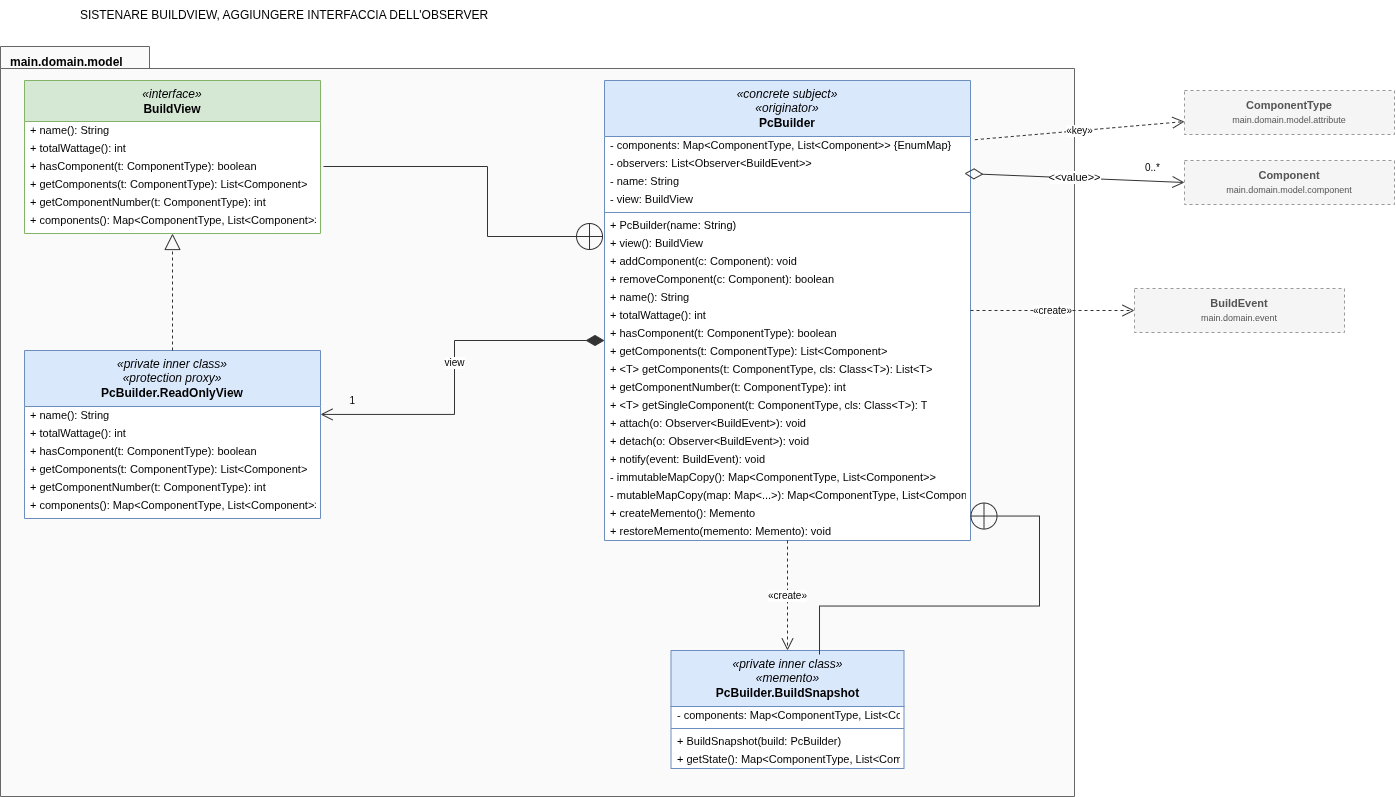

The diagram above was exported from draw.io. Its source (the exported page's mxGraphModel, read from the mxfile embedded in the PNG):
<mxGraphModel dx="1706" dy="1211" grid="1" gridSize="10" guides="1" tooltips="1" connect="1" arrows="1" fold="1" page="1" pageScale="1" pageWidth="1520" pageHeight="1067" math="0" shadow="0">
  <root>
    <mxCell id="0" />
    <mxCell id="1" parent="0" />
    <mxCell id="p3-46" parent="1" style="shape=folder;fontStyle=1;tabWidth=149;tabHeight=22;tabPosition=left;html=1;whiteSpace=wrap;align=left;verticalAlign=top;spacingLeft=8;spacingTop=2;fillColor=#FAFAFA;strokeColor=#666666;fontSize=12;dashed=0;" value="main.domain.model" vertex="1">
      <mxGeometry height="750" width="1074" x="16" y="56" as="geometry" />
    </mxCell>
    <mxCell id="p3-3" parent="1" style="swimlane;fontStyle=0;align=center;verticalAlign=middle;childLayout=stackLayout;horizontal=1;startSize=41;horizontalStack=0;resizeParent=1;resizeParentMax=0;resizeLast=0;collapsible=0;marginBottom=0;whiteSpace=wrap;html=1;fontSize=12;fillColor=#D5E8D4;strokeColor=#82B366;swimlaneFillColor=#FFFFFF;" value="&lt;i&gt;«interface»&lt;/i&gt;&lt;br&gt;&lt;b&gt;BuildView&lt;/b&gt;" vertex="1">
      <mxGeometry height="153" width="296" x="40" y="90" as="geometry" />
    </mxCell>
    <mxCell id="p3-4" parent="p3-3" style="text;strokeColor=none;fillColor=none;align=left;verticalAlign=middle;spacingLeft=4;spacingRight=4;overflow=hidden;rotatable=0;points=[[0,0.5],[1,0.5]];portConstraint=eastwest;whiteSpace=nowrap;html=1;fontSize=11;" value="+ name(): String" vertex="1">
      <mxGeometry height="18" width="296" y="41" as="geometry" />
    </mxCell>
    <mxCell id="p3-5" parent="p3-3" style="text;strokeColor=none;fillColor=none;align=left;verticalAlign=middle;spacingLeft=4;spacingRight=4;overflow=hidden;rotatable=0;points=[[0,0.5],[1,0.5]];portConstraint=eastwest;whiteSpace=nowrap;html=1;fontSize=11;" value="+ totalWattage(): int" vertex="1">
      <mxGeometry height="18" width="296" y="59" as="geometry" />
    </mxCell>
    <mxCell id="p3-6" parent="p3-3" style="text;strokeColor=none;fillColor=none;align=left;verticalAlign=middle;spacingLeft=4;spacingRight=4;overflow=hidden;rotatable=0;points=[[0,0.5],[1,0.5]];portConstraint=eastwest;whiteSpace=nowrap;html=1;fontSize=11;" value="+ hasComponent(t: ComponentType): boolean" vertex="1">
      <mxGeometry height="18" width="296" y="77" as="geometry" />
    </mxCell>
    <mxCell id="p3-7" parent="p3-3" style="text;strokeColor=none;fillColor=none;align=left;verticalAlign=middle;spacingLeft=4;spacingRight=4;overflow=hidden;rotatable=0;points=[[0,0.5],[1,0.5]];portConstraint=eastwest;whiteSpace=nowrap;html=1;fontSize=11;" value="+ getComponents(t: ComponentType): List&amp;lt;Component&amp;gt;" vertex="1">
      <mxGeometry height="18" width="296" y="95" as="geometry" />
    </mxCell>
    <mxCell id="p3-8" parent="p3-3" style="text;strokeColor=none;fillColor=none;align=left;verticalAlign=middle;spacingLeft=4;spacingRight=4;overflow=hidden;rotatable=0;points=[[0,0.5],[1,0.5]];portConstraint=eastwest;whiteSpace=nowrap;html=1;fontSize=11;" value="+ getComponentNumber(t: ComponentType): int" vertex="1">
      <mxGeometry height="18" width="296" y="113" as="geometry" />
    </mxCell>
    <mxCell id="p3-9" parent="p3-3" style="text;strokeColor=none;fillColor=none;align=left;verticalAlign=middle;spacingLeft=4;spacingRight=4;overflow=hidden;rotatable=0;points=[[0,0.5],[1,0.5]];portConstraint=eastwest;whiteSpace=nowrap;html=1;fontSize=11;" value="+ components(): Map&amp;lt;ComponentType, List&amp;lt;Component&amp;gt;&amp;gt;" vertex="1">
      <mxGeometry height="18" width="296" y="131" as="geometry" />
    </mxCell>
    <mxCell id="p3-10" parent="1" style="swimlane;fontStyle=0;align=center;verticalAlign=middle;childLayout=stackLayout;horizontal=1;startSize=56;horizontalStack=0;resizeParent=1;resizeParentMax=0;resizeLast=0;collapsible=0;marginBottom=0;whiteSpace=wrap;html=1;fontSize=12;fillColor=#DAE8FC;strokeColor=#6C8EBF;swimlaneFillColor=#FFFFFF;" value="&lt;i&gt;«private inner class»&lt;/i&gt;&lt;br&gt;&lt;i&gt;«protection proxy»&lt;/i&gt;&lt;br&gt;&lt;b&gt;PcBuilder.ReadOnlyView&lt;/b&gt;" vertex="1">
      <mxGeometry height="168" width="296" x="40" y="360" as="geometry" />
    </mxCell>
    <mxCell id="p3-11" parent="p3-10" style="text;strokeColor=none;fillColor=none;align=left;verticalAlign=middle;spacingLeft=4;spacingRight=4;overflow=hidden;rotatable=0;points=[[0,0.5],[1,0.5]];portConstraint=eastwest;whiteSpace=nowrap;html=1;fontSize=11;" value="+ name(): String" vertex="1">
      <mxGeometry height="18" width="296" y="56" as="geometry" />
    </mxCell>
    <mxCell id="p3-12" parent="p3-10" style="text;strokeColor=none;fillColor=none;align=left;verticalAlign=middle;spacingLeft=4;spacingRight=4;overflow=hidden;rotatable=0;points=[[0,0.5],[1,0.5]];portConstraint=eastwest;whiteSpace=nowrap;html=1;fontSize=11;" value="+ totalWattage(): int" vertex="1">
      <mxGeometry height="18" width="296" y="74" as="geometry" />
    </mxCell>
    <mxCell id="p3-13" parent="p3-10" style="text;strokeColor=none;fillColor=none;align=left;verticalAlign=middle;spacingLeft=4;spacingRight=4;overflow=hidden;rotatable=0;points=[[0,0.5],[1,0.5]];portConstraint=eastwest;whiteSpace=nowrap;html=1;fontSize=11;" value="+ hasComponent(t: ComponentType): boolean" vertex="1">
      <mxGeometry height="18" width="296" y="92" as="geometry" />
    </mxCell>
    <mxCell id="p3-14" parent="p3-10" style="text;strokeColor=none;fillColor=none;align=left;verticalAlign=middle;spacingLeft=4;spacingRight=4;overflow=hidden;rotatable=0;points=[[0,0.5],[1,0.5]];portConstraint=eastwest;whiteSpace=nowrap;html=1;fontSize=11;" value="+ getComponents(t: ComponentType): List&amp;lt;Component&amp;gt;" vertex="1">
      <mxGeometry height="18" width="296" y="110" as="geometry" />
    </mxCell>
    <mxCell id="p3-15" parent="p3-10" style="text;strokeColor=none;fillColor=none;align=left;verticalAlign=middle;spacingLeft=4;spacingRight=4;overflow=hidden;rotatable=0;points=[[0,0.5],[1,0.5]];portConstraint=eastwest;whiteSpace=nowrap;html=1;fontSize=11;" value="+ getComponentNumber(t: ComponentType): int" vertex="1">
      <mxGeometry height="18" width="296" y="128" as="geometry" />
    </mxCell>
    <mxCell id="p3-16" parent="p3-10" style="text;strokeColor=none;fillColor=none;align=left;verticalAlign=middle;spacingLeft=4;spacingRight=4;overflow=hidden;rotatable=0;points=[[0,0.5],[1,0.5]];portConstraint=eastwest;whiteSpace=nowrap;html=1;fontSize=11;" value="+ components(): Map&amp;lt;ComponentType, List&amp;lt;Component&amp;gt;&amp;gt;" vertex="1">
      <mxGeometry height="18" width="296" y="146" as="geometry" />
    </mxCell>
    <mxCell id="p3-17" parent="1" style="swimlane;fontStyle=0;align=center;verticalAlign=middle;childLayout=stackLayout;horizontal=1;startSize=56;horizontalStack=0;resizeParent=1;resizeParentMax=0;resizeLast=0;collapsible=0;marginBottom=0;whiteSpace=wrap;html=1;fontSize=12;fillColor=#DAE8FC;strokeColor=#6C8EBF;swimlaneFillColor=#FFFFFF;" value="&lt;i&gt;«concrete subject»&lt;/i&gt;&lt;br&gt;&lt;i&gt;«originator»&lt;/i&gt;&lt;br&gt;&lt;b&gt;PcBuilder&lt;/b&gt;" vertex="1">
      <mxGeometry height="460" width="366" x="620" y="90" as="geometry" />
    </mxCell>
    <mxCell id="p3-18" parent="p3-17" style="text;strokeColor=none;fillColor=none;align=left;verticalAlign=middle;spacingLeft=4;spacingRight=4;overflow=hidden;rotatable=0;points=[[0,0.5],[1,0.5]];portConstraint=eastwest;whiteSpace=nowrap;html=1;fontSize=11;" value="- components: Map&amp;lt;ComponentType, List&amp;lt;Component&amp;gt;&amp;gt;   {EnumMap}" vertex="1">
      <mxGeometry height="18" width="366" y="56" as="geometry" />
    </mxCell>
    <mxCell id="p3-19" parent="p3-17" style="text;strokeColor=none;fillColor=none;align=left;verticalAlign=middle;spacingLeft=4;spacingRight=4;overflow=hidden;rotatable=0;points=[[0,0.5],[1,0.5]];portConstraint=eastwest;whiteSpace=nowrap;html=1;fontSize=11;" value="- observers: List&amp;lt;Observer&amp;lt;BuildEvent&amp;gt;&amp;gt;" vertex="1">
      <mxGeometry height="18" width="366" y="74" as="geometry" />
    </mxCell>
    <mxCell id="p3-56" edge="1" parent="p3-17" style="html=1;rounded=0;strokeColor=#333333;fontSize=10;labelBackgroundColor=#FFFFFF;startArrow=diamondThin;startSize=16;startFill=0;endArrow=open;endSize=10;entryX=0;entryY=0.5;entryDx=0;entryDy=0;" target="p3-47" value="">
      <mxGeometry relative="1" as="geometry">
        <mxPoint x="360" y="92.98406374501997" as="sourcePoint" />
        <mxPoint x="585.406779661017" y="40" as="targetPoint" />
      </mxGeometry>
    </mxCell>
    <mxCell id="p3-57" connectable="0" parent="p3-56" style="edgeLabel;resizable=0;html=1;align=right;verticalAlign=bottom;fontSize=10;labelBackgroundColor=none;" value="0..*" vertex="1">
      <mxGeometry relative="1" x="0.78" as="geometry">
        <mxPoint y="-6" as="offset" />
      </mxGeometry>
    </mxCell>
    <mxCell id="qZXSa3aEPlMeePrKzoYL-1" connectable="0" parent="p3-56" style="edgeLabel;html=1;align=center;verticalAlign=middle;resizable=0;points=[];" value="&amp;lt;&amp;lt;value&amp;gt;&amp;gt;" vertex="1">
      <mxGeometry relative="1" x="0.1623" y="2" as="geometry">
        <mxPoint x="-18" as="offset" />
      </mxGeometry>
    </mxCell>
    <mxCell id="p3-20" parent="p3-17" style="text;strokeColor=none;fillColor=none;align=left;verticalAlign=middle;spacingLeft=4;spacingRight=4;overflow=hidden;rotatable=0;points=[[0,0.5],[1,0.5]];portConstraint=eastwest;whiteSpace=nowrap;html=1;fontSize=11;" value="- name: String" vertex="1">
      <mxGeometry height="18" width="366" y="92" as="geometry" />
    </mxCell>
    <mxCell id="p3-21" parent="p3-17" style="text;strokeColor=none;fillColor=none;align=left;verticalAlign=middle;spacingLeft=4;spacingRight=4;overflow=hidden;rotatable=0;points=[[0,0.5],[1,0.5]];portConstraint=eastwest;whiteSpace=nowrap;html=1;fontSize=11;" value="- view: BuildView" vertex="1">
      <mxGeometry height="18" width="366" y="110" as="geometry" />
    </mxCell>
    <mxCell id="p3-22" parent="p3-17" style="line;strokeWidth=1;fillColor=none;align=left;verticalAlign=middle;spacingTop=-1;spacingLeft=3;spacingRight=3;rotatable=0;labelPosition=right;points=[];portConstraint=eastwest;strokeColor=inherit;" value="" vertex="1">
      <mxGeometry height="8" width="366" y="128" as="geometry" />
    </mxCell>
    <mxCell id="p3-23" parent="p3-17" style="text;strokeColor=none;fillColor=none;align=left;verticalAlign=middle;spacingLeft=4;spacingRight=4;overflow=hidden;rotatable=0;points=[[0,0.5],[1,0.5]];portConstraint=eastwest;whiteSpace=nowrap;html=1;fontSize=11;" value="+ PcBuilder(name: String)" vertex="1">
      <mxGeometry height="18" width="366" y="136" as="geometry" />
    </mxCell>
    <mxCell id="p3-24" parent="p3-17" style="text;strokeColor=none;fillColor=none;align=left;verticalAlign=middle;spacingLeft=4;spacingRight=4;overflow=hidden;rotatable=0;points=[[0,0.5],[1,0.5]];portConstraint=eastwest;whiteSpace=nowrap;html=1;fontSize=11;" value="+ view(): BuildView" vertex="1">
      <mxGeometry height="18" width="366" y="154" as="geometry" />
    </mxCell>
    <mxCell id="p3-25" parent="p3-17" style="text;strokeColor=none;fillColor=none;align=left;verticalAlign=middle;spacingLeft=4;spacingRight=4;overflow=hidden;rotatable=0;points=[[0,0.5],[1,0.5]];portConstraint=eastwest;whiteSpace=nowrap;html=1;fontSize=11;" value="+ addComponent(c: Component): void" vertex="1">
      <mxGeometry height="18" width="366" y="172" as="geometry" />
    </mxCell>
    <mxCell id="p3-26" parent="p3-17" style="text;strokeColor=none;fillColor=none;align=left;verticalAlign=middle;spacingLeft=4;spacingRight=4;overflow=hidden;rotatable=0;points=[[0,0.5],[1,0.5]];portConstraint=eastwest;whiteSpace=nowrap;html=1;fontSize=11;" value="+ removeComponent(c: Component): boolean" vertex="1">
      <mxGeometry height="18" width="366" y="190" as="geometry" />
    </mxCell>
    <mxCell id="p3-27" parent="p3-17" style="text;strokeColor=none;fillColor=none;align=left;verticalAlign=middle;spacingLeft=4;spacingRight=4;overflow=hidden;rotatable=0;points=[[0,0.5],[1,0.5]];portConstraint=eastwest;whiteSpace=nowrap;html=1;fontSize=11;" value="+ name(): String" vertex="1">
      <mxGeometry height="18" width="366" y="208" as="geometry" />
    </mxCell>
    <mxCell id="p3-28" parent="p3-17" style="text;strokeColor=none;fillColor=none;align=left;verticalAlign=middle;spacingLeft=4;spacingRight=4;overflow=hidden;rotatable=0;points=[[0,0.5],[1,0.5]];portConstraint=eastwest;whiteSpace=nowrap;html=1;fontSize=11;" value="+ totalWattage(): int" vertex="1">
      <mxGeometry height="18" width="366" y="226" as="geometry" />
    </mxCell>
    <mxCell id="p3-29" parent="p3-17" style="text;strokeColor=none;fillColor=none;align=left;verticalAlign=middle;spacingLeft=4;spacingRight=4;overflow=hidden;rotatable=0;points=[[0,0.5],[1,0.5]];portConstraint=eastwest;whiteSpace=nowrap;html=1;fontSize=11;" value="+ hasComponent(t: ComponentType): boolean" vertex="1">
      <mxGeometry height="18" width="366" y="244" as="geometry" />
    </mxCell>
    <mxCell id="p3-30" parent="p3-17" style="text;strokeColor=none;fillColor=none;align=left;verticalAlign=middle;spacingLeft=4;spacingRight=4;overflow=hidden;rotatable=0;points=[[0,0.5],[1,0.5]];portConstraint=eastwest;whiteSpace=nowrap;html=1;fontSize=11;" value="+ getComponents(t: ComponentType): List&amp;lt;Component&amp;gt;" vertex="1">
      <mxGeometry height="18" width="366" y="262" as="geometry" />
    </mxCell>
    <mxCell id="p3-31" parent="p3-17" style="text;strokeColor=none;fillColor=none;align=left;verticalAlign=middle;spacingLeft=4;spacingRight=4;overflow=hidden;rotatable=0;points=[[0,0.5],[1,0.5]];portConstraint=eastwest;whiteSpace=nowrap;html=1;fontSize=11;" value="+ &amp;lt;T&amp;gt; getComponents(t: ComponentType, cls: Class&amp;lt;T&amp;gt;): List&amp;lt;T&amp;gt;" vertex="1">
      <mxGeometry height="18" width="366" y="280" as="geometry" />
    </mxCell>
    <mxCell id="p3-32" parent="p3-17" style="text;strokeColor=none;fillColor=none;align=left;verticalAlign=middle;spacingLeft=4;spacingRight=4;overflow=hidden;rotatable=0;points=[[0,0.5],[1,0.5]];portConstraint=eastwest;whiteSpace=nowrap;html=1;fontSize=11;" value="+ getComponentNumber(t: ComponentType): int" vertex="1">
      <mxGeometry height="18" width="366" y="298" as="geometry" />
    </mxCell>
    <mxCell id="p3-33" parent="p3-17" style="text;strokeColor=none;fillColor=none;align=left;verticalAlign=middle;spacingLeft=4;spacingRight=4;overflow=hidden;rotatable=0;points=[[0,0.5],[1,0.5]];portConstraint=eastwest;whiteSpace=nowrap;html=1;fontSize=11;" value="+ &amp;lt;T&amp;gt; getSingleComponent(t: ComponentType, cls: Class&amp;lt;T&amp;gt;): T" vertex="1">
      <mxGeometry height="18" width="366" y="316" as="geometry" />
    </mxCell>
    <mxCell id="p3-34" parent="p3-17" style="text;strokeColor=none;fillColor=none;align=left;verticalAlign=middle;spacingLeft=4;spacingRight=4;overflow=hidden;rotatable=0;points=[[0,0.5],[1,0.5]];portConstraint=eastwest;whiteSpace=nowrap;html=1;fontSize=11;" value="+ attach(o: Observer&amp;lt;BuildEvent&amp;gt;): void" vertex="1">
      <mxGeometry height="18" width="366" y="334" as="geometry" />
    </mxCell>
    <mxCell id="p3-35" parent="p3-17" style="text;strokeColor=none;fillColor=none;align=left;verticalAlign=middle;spacingLeft=4;spacingRight=4;overflow=hidden;rotatable=0;points=[[0,0.5],[1,0.5]];portConstraint=eastwest;whiteSpace=nowrap;html=1;fontSize=11;" value="+ detach(o: Observer&amp;lt;BuildEvent&amp;gt;): void" vertex="1">
      <mxGeometry height="18" width="366" y="352" as="geometry" />
    </mxCell>
    <mxCell id="p3-36" parent="p3-17" style="text;strokeColor=none;fillColor=none;align=left;verticalAlign=middle;spacingLeft=4;spacingRight=4;overflow=hidden;rotatable=0;points=[[0,0.5],[1,0.5]];portConstraint=eastwest;whiteSpace=nowrap;html=1;fontSize=11;" value="+ notify(event: BuildEvent): void" vertex="1">
      <mxGeometry height="18" width="366" y="370" as="geometry" />
    </mxCell>
    <mxCell id="p3-37" parent="p3-17" style="text;strokeColor=none;fillColor=none;align=left;verticalAlign=middle;spacingLeft=4;spacingRight=4;overflow=hidden;rotatable=0;points=[[0,0.5],[1,0.5]];portConstraint=eastwest;whiteSpace=nowrap;html=1;fontSize=11;" value="- immutableMapCopy(): Map&amp;lt;ComponentType, List&amp;lt;Component&amp;gt;&amp;gt;" vertex="1">
      <mxGeometry height="18" width="366" y="388" as="geometry" />
    </mxCell>
    <mxCell id="p3-38" parent="p3-17" style="text;strokeColor=none;fillColor=none;align=left;verticalAlign=middle;spacingLeft=4;spacingRight=4;overflow=hidden;rotatable=0;points=[[0,0.5],[1,0.5]];portConstraint=eastwest;whiteSpace=nowrap;html=1;fontSize=11;" value="- mutableMapCopy(map: Map&amp;lt;...&amp;gt;): Map&amp;lt;ComponentType, List&amp;lt;Component&amp;gt;&amp;gt;" vertex="1">
      <mxGeometry height="18" width="366" y="406" as="geometry" />
    </mxCell>
    <mxCell id="p3-39" parent="p3-17" style="text;strokeColor=none;fillColor=none;align=left;verticalAlign=middle;spacingLeft=4;spacingRight=4;overflow=hidden;rotatable=0;points=[[0,0.5],[1,0.5]];portConstraint=eastwest;whiteSpace=nowrap;html=1;fontSize=11;" value="+ createMemento(): Memento" vertex="1">
      <mxGeometry height="18" width="366" y="424" as="geometry" />
    </mxCell>
    <mxCell id="p3-40" parent="p3-17" style="text;strokeColor=none;fillColor=none;align=left;verticalAlign=middle;spacingLeft=4;spacingRight=4;overflow=hidden;rotatable=0;points=[[0,0.5],[1,0.5]];portConstraint=eastwest;whiteSpace=nowrap;html=1;fontSize=11;" value="+ restoreMemento(memento: Memento): void" vertex="1">
      <mxGeometry height="18" width="366" y="442" as="geometry" />
    </mxCell>
    <mxCell id="p3-41" parent="1" style="swimlane;fontStyle=0;align=center;verticalAlign=middle;childLayout=stackLayout;horizontal=1;startSize=56;horizontalStack=0;resizeParent=1;resizeParentMax=0;resizeLast=0;collapsible=0;marginBottom=0;whiteSpace=wrap;html=1;fontSize=12;fillColor=#DAE8FC;strokeColor=#6C8EBF;swimlaneFillColor=#FFFFFF;" value="&lt;i&gt;«private inner class»&lt;/i&gt;&lt;br&gt;&lt;i&gt;«memento»&lt;/i&gt;&lt;br&gt;&lt;b&gt;PcBuilder.BuildSnapshot&lt;/b&gt;" vertex="1">
      <mxGeometry height="118" width="233" x="686.5" y="660" as="geometry" />
    </mxCell>
    <mxCell id="p3-42" parent="p3-41" style="text;strokeColor=none;fillColor=none;align=left;verticalAlign=middle;spacingLeft=4;spacingRight=4;overflow=hidden;rotatable=0;points=[[0,0.5],[1,0.5]];portConstraint=eastwest;whiteSpace=nowrap;html=1;fontSize=11;" value="- components: Map&amp;lt;ComponentType, List&amp;lt;Component&amp;gt;&amp;gt;" vertex="1">
      <mxGeometry height="18" width="233" y="56" as="geometry" />
    </mxCell>
    <mxCell id="p3-43" parent="p3-41" style="line;strokeWidth=1;fillColor=none;align=left;verticalAlign=middle;spacingTop=-1;spacingLeft=3;spacingRight=3;rotatable=0;labelPosition=right;points=[];portConstraint=eastwest;strokeColor=inherit;" value="" vertex="1">
      <mxGeometry height="8" width="233" y="74" as="geometry" />
    </mxCell>
    <mxCell id="p3-44" parent="p3-41" style="text;strokeColor=none;fillColor=none;align=left;verticalAlign=middle;spacingLeft=4;spacingRight=4;overflow=hidden;rotatable=0;points=[[0,0.5],[1,0.5]];portConstraint=eastwest;whiteSpace=nowrap;html=1;fontSize=11;" value="+ BuildSnapshot(build: PcBuilder)" vertex="1">
      <mxGeometry height="18" width="233" y="82" as="geometry" />
    </mxCell>
    <mxCell id="p3-45" parent="p3-41" style="text;strokeColor=none;fillColor=none;align=left;verticalAlign=middle;spacingLeft=4;spacingRight=4;overflow=hidden;rotatable=0;points=[[0,0.5],[1,0.5]];portConstraint=eastwest;whiteSpace=nowrap;html=1;fontSize=11;" value="+ getState(): Map&amp;lt;ComponentType, List&amp;lt;Component&amp;gt;&amp;gt;" vertex="1">
      <mxGeometry height="18" width="233" y="100" as="geometry" />
    </mxCell>
    <mxCell id="p3-47" parent="1" style="rounded=0;whiteSpace=wrap;html=1;dashed=1;fillColor=#F5F5F5;strokeColor=#999999;fontColor=#555555;fontSize=11;" value="&lt;b&gt;Component&lt;/b&gt;&lt;br&gt;&lt;font style=&quot;font-size:9px&quot;&gt;main.domain.model.component&lt;/font&gt;" vertex="1">
      <mxGeometry height="44" width="210" x="1200" y="170" as="geometry" />
    </mxCell>
    <mxCell id="p3-48" parent="1" style="rounded=0;whiteSpace=wrap;html=1;dashed=1;fillColor=#F5F5F5;strokeColor=#999999;fontColor=#555555;fontSize=11;" value="&lt;b&gt;BuildEvent&lt;/b&gt;&lt;br&gt;&lt;font style=&quot;font-size:9px&quot;&gt;main.domain.event&lt;/font&gt;" vertex="1">
      <mxGeometry height="44" width="210" x="1150" y="298" as="geometry" />
    </mxCell>
    <mxCell id="p3-49" parent="1" style="rounded=0;whiteSpace=wrap;html=1;dashed=1;fillColor=#F5F5F5;strokeColor=#999999;fontColor=#555555;fontSize=11;" value="&lt;b&gt;ComponentType&lt;/b&gt;&lt;br&gt;&lt;font style=&quot;font-size:9px&quot;&gt;main.domain.model.attribute&lt;/font&gt;" vertex="1">
      <mxGeometry height="44" width="210" x="1200" y="100" as="geometry" />
    </mxCell>
    <mxCell id="p3-50" edge="1" parent="1" source="p3-10" style="html=1;rounded=0;strokeColor=#333333;fontSize=10;labelBackgroundColor=#FFFFFF;endArrow=block;endSize=14;endFill=0;dashed=1;" target="p3-3" value="">
      <mxGeometry relative="1" as="geometry" />
    </mxCell>
    <mxCell id="p3-51" edge="1" parent="1" style="html=1;rounded=0;strokeColor=#333333;fontSize=10;labelBackgroundColor=#FFFFFF;startArrow=diamondThin;startSize=16;startFill=1;endArrow=open;endSize=10;" value="view">
      <mxGeometry relative="1" x="-0.0394" as="geometry">
        <Array as="points">
          <mxPoint x="470" y="350" />
          <mxPoint x="470" y="423.92" />
        </Array>
        <mxPoint x="620" y="349.99648648648645" as="sourcePoint" />
        <mxPoint x="336" y="423.9213475177305" as="targetPoint" />
      </mxGeometry>
    </mxCell>
    <mxCell id="p3-52" connectable="0" parent="p3-51" style="edgeLabel;resizable=0;html=1;align=right;verticalAlign=bottom;fontSize=10;labelBackgroundColor=none;" value="1" vertex="1">
      <mxGeometry relative="1" x="0.8043" as="geometry">
        <mxPoint y="-6" as="offset" />
      </mxGeometry>
    </mxCell>
    <mxCell id="p3-53" edge="1" parent="1" style="html=1;rounded=0;strokeColor=#333333;fontSize=10;labelBackgroundColor=#FFFFFF;endArrow=circlePlus;endSize=12;endFill=0;exitX=1;exitY=0.5;exitDx=0;exitDy=0;" value="">
      <mxGeometry relative="1" x="-0.1694" as="geometry">
        <Array as="points">
          <mxPoint x="503" y="176" />
          <mxPoint x="503" y="246" />
        </Array>
        <mxPoint x="339" y="176" as="sourcePoint" />
        <mxPoint x="619.0244444444446" y="246" as="targetPoint" />
      </mxGeometry>
    </mxCell>
    <mxCell id="p3-54" edge="1" parent="1" source="p3-17" style="html=1;rounded=0;strokeColor=#333333;fontSize=10;labelBackgroundColor=#FFFFFF;dashed=1;endArrow=open;endSize=10;" target="p3-41" value="«create»">
      <mxGeometry relative="1" as="geometry" />
    </mxCell>
    <mxCell id="p3-58" edge="1" parent="1" source="p3-17" style="html=1;rounded=0;strokeColor=#333333;fontSize=10;labelBackgroundColor=#FFFFFF;dashed=1;endArrow=open;endSize=10;" target="p3-48" value="«create»">
      <mxGeometry relative="1" as="geometry" />
    </mxCell>
    <mxCell id="p3-59" edge="1" parent="1" source="p3-18" style="html=1;rounded=0;strokeColor=#333333;fontSize=10;labelBackgroundColor=#FFFFFF;dashed=1;endArrow=open;endSize=10;exitX=1.012;exitY=0.179;exitDx=0;exitDy=0;exitPerimeter=0;" target="p3-49" value="«key»">
      <mxGeometry relative="1" as="geometry" />
    </mxCell>
    <mxCell id="p3-55" edge="1" parent="1" style="html=1;rounded=0;strokeColor=#333333;fontSize=10;labelBackgroundColor=#FFFFFF;endArrow=circlePlus;endSize=12;endFill=0;" value="">
      <mxGeometry relative="1" x="-0.3369" as="geometry">
        <Array as="points">
          <mxPoint x="835" y="615.54" />
          <mxPoint x="1055" y="615.54" />
          <mxPoint x="1055" y="525.54" />
        </Array>
        <mxPoint x="835" y="663.9959471365639" as="sourcePoint" />
        <mxPoint x="985.5" y="525.54" as="targetPoint" />
      </mxGeometry>
    </mxCell>
    <mxCell id="qZXSa3aEPlMeePrKzoYL-2" parent="1" style="text;html=1;whiteSpace=wrap;strokeColor=none;fillColor=default;align=center;verticalAlign=middle;rounded=0;" value="SISTENARE BUILDVIEW, AGGIUNGERE INTERFACCIA DELL'OBSERVER" vertex="1">
      <mxGeometry height="30" width="540" x="30" y="10" as="geometry" />
    </mxCell>
  </root>
</mxGraphModel>